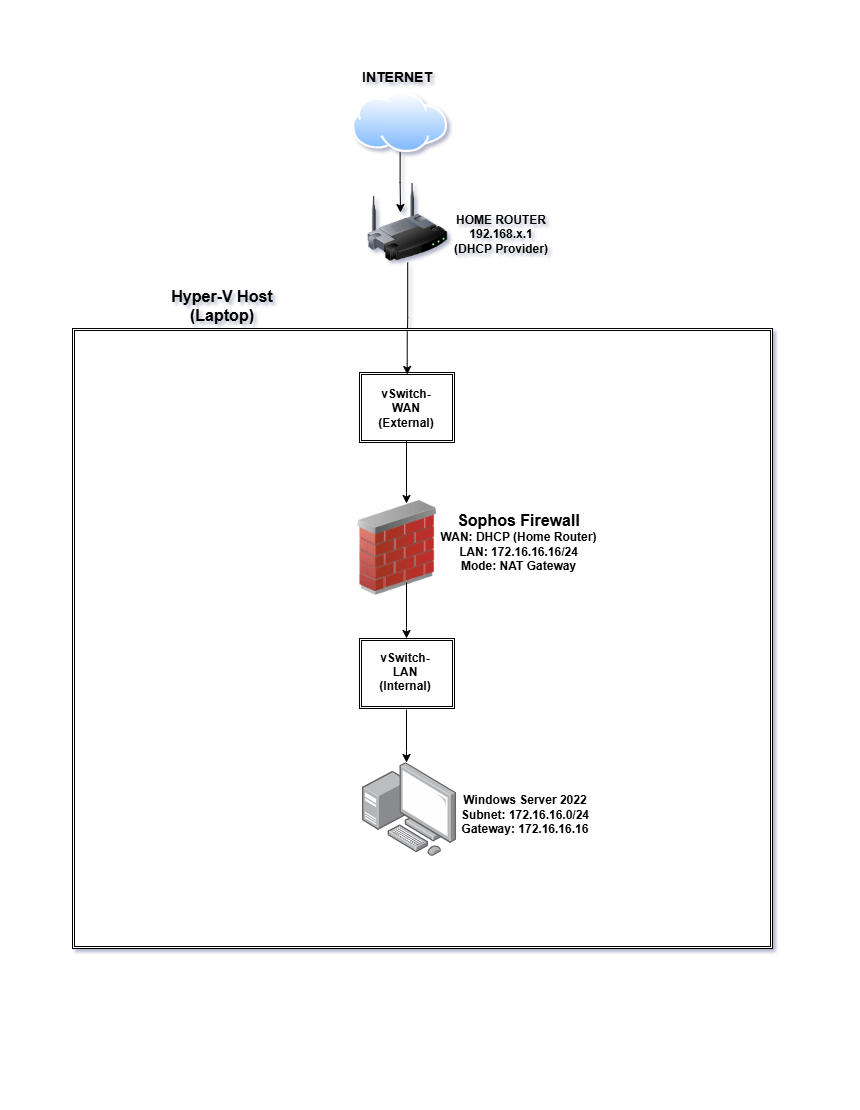

The diagram above was exported from draw.io. Its source (the exported page's mxGraphModel, read from the mxfile embedded in the PNG):
<mxGraphModel dx="1426" dy="743" grid="1" gridSize="10" guides="1" tooltips="1" connect="1" arrows="1" fold="1" page="1" pageScale="1" pageWidth="850" pageHeight="1100" background="#FFFFFF" math="0" shadow="1">
  <root>
    <mxCell id="0" />
    <mxCell id="1" parent="0" />
    <mxCell id="O9HwYqzafv61QK6lTkb--6" edge="1" parent="1" source="O9HwYqzafv61QK6lTkb--1" style="edgeStyle=orthogonalEdgeStyle;rounded=0;orthogonalLoop=1;jettySize=auto;html=1;" value="">
      <mxGeometry relative="1" as="geometry">
        <mxPoint x="398" y="210" as="targetPoint" />
      </mxGeometry>
    </mxCell>
    <mxCell id="O9HwYqzafv61QK6lTkb--1" parent="1" style="image;aspect=fixed;perimeter=ellipsePerimeter;html=1;align=center;shadow=0;dashed=0;spacingTop=3;image=img/lib/active_directory/internet_cloud.svg;" value="" vertex="1">
      <mxGeometry height="60" width="95.24" x="350" y="90" as="geometry" />
    </mxCell>
    <mxCell id="O9HwYqzafv61QK6lTkb--4" parent="1" style="text;html=1;whiteSpace=wrap;strokeColor=none;fillColor=none;align=center;verticalAlign=middle;rounded=0;strokeWidth=3;" value="&lt;b&gt;&lt;font style=&quot;color: light-dark(rgb(0, 0, 0), rgb(255, 255, 255)); font-size: 14px;&quot;&gt;INTERNET&lt;/font&gt;&lt;/b&gt;" vertex="1">
      <mxGeometry height="30" width="60" x="365" y="60" as="geometry" />
    </mxCell>
    <mxCell id="O9HwYqzafv61QK6lTkb--26" edge="1" parent="1" source="O9HwYqzafv61QK6lTkb--5" style="edgeStyle=orthogonalEdgeStyle;rounded=0;orthogonalLoop=1;jettySize=auto;html=1;" target="O9HwYqzafv61QK6lTkb--14" value="">
      <mxGeometry relative="1" as="geometry" />
    </mxCell>
    <mxCell id="O9HwYqzafv61QK6lTkb--5" parent="1" style="image;html=1;image=img/lib/clip_art/networking/Wireless_Router_128x128.png" value="" vertex="1">
      <mxGeometry height="80" width="80" x="365.24" y="180" as="geometry" />
    </mxCell>
    <mxCell id="O9HwYqzafv61QK6lTkb--7" parent="1" style="text;html=1;whiteSpace=wrap;strokeColor=none;fillColor=none;align=center;verticalAlign=middle;rounded=0;strokeWidth=3;" value="&lt;div&gt;&lt;b&gt;HOME ROUTER&lt;/b&gt;&lt;/div&gt;&lt;div&gt;&lt;b&gt;192.168.x.1&lt;/b&gt;&lt;/div&gt;&lt;div&gt;&lt;b&gt;(DHCP Provider)&lt;/b&gt;&lt;/div&gt;&lt;div&gt;&lt;br&gt;&lt;/div&gt;" vertex="1">
      <mxGeometry height="43" width="102" x="448" y="217" as="geometry" />
    </mxCell>
    <mxCell id="O9HwYqzafv61QK6lTkb--8" parent="1" style="shape=ext;double=1;rounded=0;whiteSpace=wrap;html=1;fontColor=light-dark(#000000,#FF3333);labelBackgroundColor=light-dark(#FFFFFF,#FFFFFF);labelBorderColor=none;spacingLeft=2;spacingRight=2;spacingBottom=2;spacingTop=2;" value="" vertex="1">
      <mxGeometry height="620" width="700" x="70" y="326" as="geometry" />
    </mxCell>
    <mxCell id="O9HwYqzafv61QK6lTkb--13" parent="1" style="text;html=1;whiteSpace=wrap;strokeColor=none;fillColor=none;align=center;verticalAlign=middle;rounded=0;strokeWidth=3;" value="&lt;div&gt;&lt;b&gt;&lt;font style=&quot;font-size: 16px;&quot;&gt;Hyper-V Host (Laptop)&lt;/font&gt;&lt;/b&gt;&lt;/div&gt;&lt;div&gt;&lt;br&gt;&lt;/div&gt;" vertex="1">
      <mxGeometry height="61" width="140" x="150" y="280" as="geometry" />
    </mxCell>
    <mxCell id="O9HwYqzafv61QK6lTkb--14" parent="1" style="shape=ext;double=1;rounded=0;whiteSpace=wrap;html=1;" value="" vertex="1">
      <mxGeometry height="70" width="95" x="357" y="370" as="geometry" />
    </mxCell>
    <mxCell id="O9HwYqzafv61QK6lTkb--25" edge="1" parent="1" style="edgeStyle=orthogonalEdgeStyle;rounded=0;orthogonalLoop=1;jettySize=auto;html=1;" value="">
      <mxGeometry relative="1" as="geometry">
        <Array as="points">
          <mxPoint x="404" y="490" />
          <mxPoint x="404" y="490" />
        </Array>
        <mxPoint x="404" y="438" as="sourcePoint" />
        <mxPoint x="404" y="501" as="targetPoint" />
      </mxGeometry>
    </mxCell>
    <mxCell id="O9HwYqzafv61QK6lTkb--15" parent="1" style="text;html=1;whiteSpace=wrap;strokeColor=none;fillColor=none;align=center;verticalAlign=middle;rounded=0;strokeWidth=3;" value="&lt;div&gt;&lt;b&gt;vSwitch-WAN&lt;/b&gt;&lt;/div&gt;&lt;div&gt;&lt;b&gt;(External)&lt;/b&gt;&lt;/div&gt;&lt;div&gt;&lt;br&gt;&lt;/div&gt;" vertex="1">
      <mxGeometry height="30" width="60" x="374" y="398" as="geometry" />
    </mxCell>
    <mxCell id="O9HwYqzafv61QK6lTkb--16" parent="1" style="image;html=1;image=img/lib/clip_art/networking/Firewall_02_128x128.png" value="" vertex="1">
      <mxGeometry height="95" width="110" x="340" y="498" as="geometry" />
    </mxCell>
    <mxCell id="O9HwYqzafv61QK6lTkb--20" parent="1" style="text;html=1;whiteSpace=wrap;strokeColor=none;fillColor=none;align=center;verticalAlign=middle;rounded=0;strokeWidth=3;" value="&lt;div&gt;&lt;b&gt;&lt;font style=&quot;font-size: 16px;&quot;&gt;Sophos Firewall&lt;/font&gt;&lt;/b&gt;&lt;/div&gt;&lt;div&gt;&lt;b&gt;WAN: DHCP (Home Router)&lt;/b&gt;&lt;/div&gt;&lt;div&gt;&lt;b&gt;LAN: 172.16.16.16/24&lt;/b&gt;&lt;/div&gt;&lt;div&gt;&lt;b&gt;Mode: NAT Gateway&lt;/b&gt;&lt;/div&gt;&lt;div&gt;&lt;br&gt;&lt;/div&gt;" vertex="1">
      <mxGeometry height="70" width="167" x="433" y="512" as="geometry" />
    </mxCell>
    <mxCell id="O9HwYqzafv61QK6lTkb--27" edge="1" parent="1" style="edgeStyle=orthogonalEdgeStyle;rounded=0;orthogonalLoop=1;jettySize=auto;html=1;" value="">
      <mxGeometry relative="1" as="geometry">
        <Array as="points">
          <mxPoint x="404.74" y="361" />
          <mxPoint x="404.74" y="361" />
        </Array>
        <mxPoint x="404.74" y="329" as="sourcePoint" />
        <mxPoint x="404.74" y="372" as="targetPoint" />
      </mxGeometry>
    </mxCell>
    <mxCell id="O9HwYqzafv61QK6lTkb--28" parent="1" style="shape=ext;double=1;rounded=0;whiteSpace=wrap;html=1;" value="" vertex="1">
      <mxGeometry height="70" width="95" x="357" y="636" as="geometry" />
    </mxCell>
    <mxCell id="O9HwYqzafv61QK6lTkb--30" edge="1" parent="1" style="edgeStyle=orthogonalEdgeStyle;rounded=0;orthogonalLoop=1;jettySize=auto;html=1;" value="">
      <mxGeometry relative="1" as="geometry">
        <Array as="points">
          <mxPoint x="404" y="625" />
          <mxPoint x="404" y="625" />
        </Array>
        <mxPoint x="404" y="580" as="sourcePoint" />
        <mxPoint x="404" y="636" as="targetPoint" />
      </mxGeometry>
    </mxCell>
    <mxCell id="O9HwYqzafv61QK6lTkb--31" parent="1" style="text;html=1;whiteSpace=wrap;strokeColor=none;fillColor=none;align=center;verticalAlign=middle;rounded=0;strokeWidth=3;" value="&lt;div&gt;&lt;div&gt;&lt;b&gt;vSwitch-LAN&lt;/b&gt;&lt;/div&gt;&lt;div&gt;&lt;b&gt;(Internal)&lt;/b&gt;&lt;/div&gt;&lt;/div&gt;&lt;div&gt;&lt;br&gt;&lt;/div&gt;&lt;div&gt;&lt;br&gt;&lt;/div&gt;" vertex="1">
      <mxGeometry height="30" width="60" x="372.5" y="669" as="geometry" />
    </mxCell>
    <mxCell id="O9HwYqzafv61QK6lTkb--32" parent="1" style="image;points=[];aspect=fixed;html=1;align=center;shadow=0;dashed=0;image=img/lib/allied_telesis/computer_and_terminals/Personal_Computer_with_Server.svg;" value="" vertex="1">
      <mxGeometry height="94.04" width="94.04" x="360" y="760" as="geometry" />
    </mxCell>
    <mxCell id="O9HwYqzafv61QK6lTkb--34" parent="1" style="text;html=1;whiteSpace=wrap;strokeColor=none;fillColor=none;align=center;verticalAlign=middle;rounded=0;strokeWidth=3;" value="&lt;div&gt;&lt;div&gt;&lt;b&gt;Windows Server 2022&lt;/b&gt;&lt;/div&gt;&lt;div&gt;&lt;div&gt;&lt;b&gt;Subnet: 172.16.16.0/24&lt;/b&gt;&lt;/div&gt;&lt;div&gt;&lt;b&gt;Gateway: 172.16.16.16&lt;/b&gt;&lt;/div&gt;&lt;/div&gt;&lt;/div&gt;&lt;div&gt;&lt;br&gt;&lt;/div&gt;&lt;div&gt;&lt;br&gt;&lt;/div&gt;&lt;div&gt;&lt;br&gt;&lt;/div&gt;" vertex="1">
      <mxGeometry height="68.02" width="134" x="456" y="800" as="geometry" />
    </mxCell>
    <mxCell id="O9HwYqzafv61QK6lTkb--36" edge="1" parent="1" style="edgeStyle=orthogonalEdgeStyle;rounded=0;orthogonalLoop=1;jettySize=auto;html=1;" value="">
      <mxGeometry relative="1" as="geometry">
        <Array as="points">
          <mxPoint x="404" y="749" />
          <mxPoint x="404" y="749" />
        </Array>
        <mxPoint x="404" y="707" as="sourcePoint" />
        <mxPoint x="404" y="760" as="targetPoint" />
      </mxGeometry>
    </mxCell>
  </root>
</mxGraphModel>